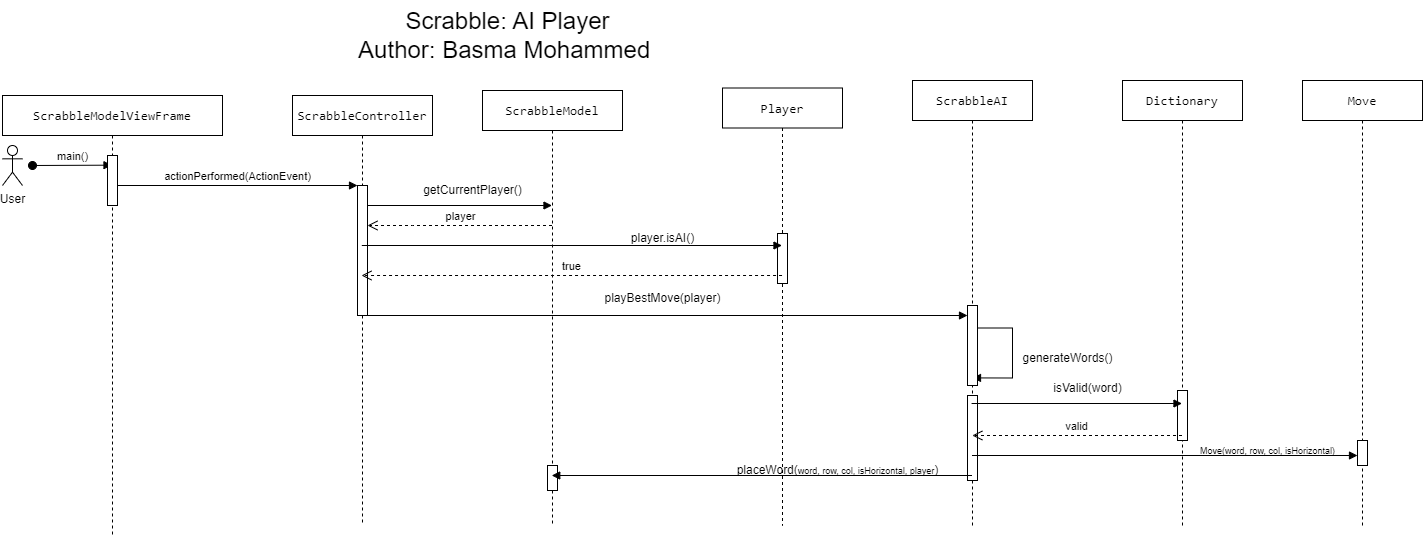

The diagram above was exported from draw.io. Its source (the exported page's mxGraphModel, read from the mxfile embedded in the PNG):
<mxGraphModel dx="637" dy="675" grid="1" gridSize="10" guides="1" tooltips="1" connect="1" arrows="1" fold="1" page="1" pageScale="1" pageWidth="850" pageHeight="1100" math="0" shadow="0">
  <root>
    <mxCell id="0" />
    <mxCell id="1" parent="0" />
    <mxCell id="aM9ryv3xv72pqoxQDRHE-1" value="&lt;div style=&quot;&quot;&gt;&lt;pre style=&quot;font-family: &amp;quot;JetBrains Mono&amp;quot;, monospace; font-size: 9.8pt;&quot;&gt;ScrabbleController&lt;/pre&gt;&lt;/div&gt;" style="shape=umlLifeline;perimeter=lifelinePerimeter;whiteSpace=wrap;html=1;container=0;dropTarget=0;collapsible=0;recursiveResize=0;outlineConnect=0;portConstraint=eastwest;newEdgeStyle={&quot;edgeStyle&quot;:&quot;elbowEdgeStyle&quot;,&quot;elbow&quot;:&quot;vertical&quot;,&quot;curved&quot;:0,&quot;rounded&quot;:0};" parent="1" vertex="1">
      <mxGeometry x="360" y="390" width="140" height="430" as="geometry" />
    </mxCell>
    <mxCell id="1vgBM9-AxGt5L09cMVzj-33" value="" style="html=1;points=[[0,0,0,0,5],[0,1,0,0,-5],[1,0,0,0,5],[1,1,0,0,-5]];perimeter=orthogonalPerimeter;outlineConnect=0;targetShapes=umlLifeline;portConstraint=eastwest;newEdgeStyle={&quot;curved&quot;:0,&quot;rounded&quot;:0};" parent="aM9ryv3xv72pqoxQDRHE-1" vertex="1">
      <mxGeometry x="65" y="90" width="10" height="130" as="geometry" />
    </mxCell>
    <mxCell id="_4Y3bk_MaaPap06m0rxY-1" value="&lt;div style=&quot;&quot;&gt;&lt;pre style=&quot;font-family: &amp;quot;JetBrains Mono&amp;quot;, monospace; font-size: 9.8pt;&quot;&gt;ScrabbleModel&lt;/pre&gt;&lt;/div&gt;" style="shape=umlLifeline;perimeter=lifelinePerimeter;whiteSpace=wrap;html=1;container=0;dropTarget=0;collapsible=0;recursiveResize=0;outlineConnect=0;portConstraint=eastwest;newEdgeStyle={&quot;edgeStyle&quot;:&quot;elbowEdgeStyle&quot;,&quot;elbow&quot;:&quot;vertical&quot;,&quot;curved&quot;:0,&quot;rounded&quot;:0};" parent="1" vertex="1">
      <mxGeometry x="550" y="385" width="140" height="435" as="geometry" />
    </mxCell>
    <mxCell id="skeLWE0uBJjOApEZxEx3-34" value="" style="html=1;points=[[0,0,0,0,5],[0,1,0,0,-5],[1,0,0,0,5],[1,1,0,0,-5]];perimeter=orthogonalPerimeter;outlineConnect=0;targetShapes=umlLifeline;portConstraint=eastwest;newEdgeStyle={&quot;curved&quot;:0,&quot;rounded&quot;:0};" vertex="1" parent="_4Y3bk_MaaPap06m0rxY-1">
      <mxGeometry x="65" y="375" width="10" height="25" as="geometry" />
    </mxCell>
    <mxCell id="_4Y3bk_MaaPap06m0rxY-5" value="&lt;div style=&quot;&quot;&gt;&lt;pre style=&quot;font-family: &amp;quot;JetBrains Mono&amp;quot;, monospace; font-size: 9.8pt;&quot;&gt;ScrabbleModelViewFrame&lt;/pre&gt;&lt;/div&gt;" style="shape=umlLifeline;perimeter=lifelinePerimeter;whiteSpace=wrap;html=1;container=0;dropTarget=0;collapsible=0;recursiveResize=0;outlineConnect=0;portConstraint=eastwest;newEdgeStyle={&quot;edgeStyle&quot;:&quot;elbowEdgeStyle&quot;,&quot;elbow&quot;:&quot;vertical&quot;,&quot;curved&quot;:0,&quot;rounded&quot;:0};" parent="1" vertex="1">
      <mxGeometry x="70" y="390" width="220" height="440" as="geometry" />
    </mxCell>
    <mxCell id="_4Y3bk_MaaPap06m0rxY-7" value="main()" style="html=1;verticalAlign=bottom;startArrow=oval;endArrow=block;startSize=8;edgeStyle=elbowEdgeStyle;elbow=vertical;curved=0;rounded=0;" parent="_4Y3bk_MaaPap06m0rxY-5" target="_4Y3bk_MaaPap06m0rxY-5" edge="1">
      <mxGeometry relative="1" as="geometry">
        <mxPoint x="30" y="70" as="sourcePoint" />
        <mxPoint x="45" y="70" as="targetPoint" />
      </mxGeometry>
    </mxCell>
    <mxCell id="1vgBM9-AxGt5L09cMVzj-32" value="" style="html=1;points=[[0,0,0,0,5],[0,1,0,0,-5],[1,0,0,0,5],[1,1,0,0,-5]];perimeter=orthogonalPerimeter;outlineConnect=0;targetShapes=umlLifeline;portConstraint=eastwest;newEdgeStyle={&quot;curved&quot;:0,&quot;rounded&quot;:0};" parent="_4Y3bk_MaaPap06m0rxY-5" vertex="1">
      <mxGeometry x="105" y="60" width="10" height="50" as="geometry" />
    </mxCell>
    <mxCell id="_4Y3bk_MaaPap06m0rxY-9" value="&lt;div style=&quot;&quot;&gt;&lt;pre style=&quot;font-family: &amp;quot;JetBrains Mono&amp;quot;, monospace; font-size: 9.8pt;&quot;&gt;Player&lt;/pre&gt;&lt;/div&gt;" style="shape=umlLifeline;perimeter=lifelinePerimeter;whiteSpace=wrap;html=1;container=0;dropTarget=0;collapsible=0;recursiveResize=0;outlineConnect=0;portConstraint=eastwest;newEdgeStyle={&quot;edgeStyle&quot;:&quot;elbowEdgeStyle&quot;,&quot;elbow&quot;:&quot;vertical&quot;,&quot;curved&quot;:0,&quot;rounded&quot;:0};" parent="1" vertex="1">
      <mxGeometry x="790" y="382.5" width="120" height="437.5" as="geometry" />
    </mxCell>
    <mxCell id="skeLWE0uBJjOApEZxEx3-23" value="" style="html=1;points=[[0,0,0,0,5],[0,1,0,0,-5],[1,0,0,0,5],[1,1,0,0,-5]];perimeter=orthogonalPerimeter;outlineConnect=0;targetShapes=umlLifeline;portConstraint=eastwest;newEdgeStyle={&quot;curved&quot;:0,&quot;rounded&quot;:0};" vertex="1" parent="_4Y3bk_MaaPap06m0rxY-9">
      <mxGeometry x="55" y="145.5" width="10" height="50" as="geometry" />
    </mxCell>
    <mxCell id="_4Y3bk_MaaPap06m0rxY-11" value="&lt;div style=&quot;&quot;&gt;&lt;pre style=&quot;font-family: &amp;quot;JetBrains Mono&amp;quot;, monospace; font-size: 9.8pt;&quot;&gt;Dictionary&lt;/pre&gt;&lt;/div&gt;" style="shape=umlLifeline;perimeter=lifelinePerimeter;whiteSpace=wrap;html=1;container=0;dropTarget=0;collapsible=0;recursiveResize=0;outlineConnect=0;portConstraint=eastwest;newEdgeStyle={&quot;edgeStyle&quot;:&quot;elbowEdgeStyle&quot;,&quot;elbow&quot;:&quot;vertical&quot;,&quot;curved&quot;:0,&quot;rounded&quot;:0};" parent="1" vertex="1">
      <mxGeometry x="1190" y="375" width="120" height="445" as="geometry" />
    </mxCell>
    <mxCell id="skeLWE0uBJjOApEZxEx3-27" value="" style="html=1;points=[[0,0,0,0,5],[0,1,0,0,-5],[1,0,0,0,5],[1,1,0,0,-5]];perimeter=orthogonalPerimeter;outlineConnect=0;targetShapes=umlLifeline;portConstraint=eastwest;newEdgeStyle={&quot;curved&quot;:0,&quot;rounded&quot;:0};" vertex="1" parent="_4Y3bk_MaaPap06m0rxY-11">
      <mxGeometry x="55" y="310" width="10" height="50" as="geometry" />
    </mxCell>
    <mxCell id="1vgBM9-AxGt5L09cMVzj-5" value="User" style="shape=umlActor;verticalLabelPosition=bottom;verticalAlign=top;html=1;" parent="1" vertex="1">
      <mxGeometry x="70" y="440" width="20" height="40" as="geometry" />
    </mxCell>
    <mxCell id="1vgBM9-AxGt5L09cMVzj-10" value="actionPerformed(ActionEvent)" style="html=1;verticalAlign=bottom;endArrow=block;curved=0;rounded=0;" parent="1" source="1vgBM9-AxGt5L09cMVzj-32" target="1vgBM9-AxGt5L09cMVzj-33" edge="1">
      <mxGeometry width="80" relative="1" as="geometry">
        <mxPoint x="180" y="490" as="sourcePoint" />
        <mxPoint x="430" y="490" as="targetPoint" />
      </mxGeometry>
    </mxCell>
    <mxCell id="1vgBM9-AxGt5L09cMVzj-13" value="" style="html=1;verticalAlign=bottom;endArrow=block;curved=0;rounded=0;" parent="1" edge="1">
      <mxGeometry width="80" relative="1" as="geometry">
        <mxPoint x="435" y="500" as="sourcePoint" />
        <mxPoint x="619.4999999999998" y="500" as="targetPoint" />
        <Array as="points" />
        <mxPoint as="offset" />
      </mxGeometry>
    </mxCell>
    <mxCell id="1vgBM9-AxGt5L09cMVzj-56" value="&lt;font style=&quot;font-size: 24px;&quot;&gt;Scrabble: AI Player&lt;/font&gt;&lt;div&gt;&lt;font style=&quot;font-size: 24px;&quot;&gt;Author: Basma Mohammed&amp;nbsp;&lt;/font&gt;&lt;/div&gt;" style="text;html=1;align=center;verticalAlign=middle;resizable=0;points=[];autosize=1;strokeColor=none;fillColor=none;" parent="1" vertex="1">
      <mxGeometry x="415" y="295" width="320" height="70" as="geometry" />
    </mxCell>
    <mxCell id="skeLWE0uBJjOApEZxEx3-1" value="&lt;div style=&quot;&quot;&gt;&lt;pre style=&quot;font-family: &amp;quot;JetBrains Mono&amp;quot;, monospace; font-size: 9.8pt;&quot;&gt;ScrabbleAI&lt;/pre&gt;&lt;/div&gt;" style="shape=umlLifeline;perimeter=lifelinePerimeter;whiteSpace=wrap;html=1;container=0;dropTarget=0;collapsible=0;recursiveResize=0;outlineConnect=0;portConstraint=eastwest;newEdgeStyle={&quot;edgeStyle&quot;:&quot;elbowEdgeStyle&quot;,&quot;elbow&quot;:&quot;vertical&quot;,&quot;curved&quot;:0,&quot;rounded&quot;:0};" vertex="1" parent="1">
      <mxGeometry x="980" y="375" width="120" height="445" as="geometry" />
    </mxCell>
    <mxCell id="skeLWE0uBJjOApEZxEx3-28" value="" style="html=1;points=[[0,0,0,0,5],[0,1,0,0,-5],[1,0,0,0,5],[1,1,0,0,-5]];perimeter=orthogonalPerimeter;outlineConnect=0;targetShapes=umlLifeline;portConstraint=eastwest;newEdgeStyle={&quot;curved&quot;:0,&quot;rounded&quot;:0};" vertex="1" parent="skeLWE0uBJjOApEZxEx3-1">
      <mxGeometry x="55" y="315" width="10" height="85" as="geometry" />
    </mxCell>
    <mxCell id="skeLWE0uBJjOApEZxEx3-3" value="getCurrentPlayer()" style="text;html=1;align=center;verticalAlign=middle;resizable=0;points=[];autosize=1;strokeColor=none;fillColor=none;" vertex="1" parent="1">
      <mxGeometry x="480" y="470" width="120" height="30" as="geometry" />
    </mxCell>
    <mxCell id="skeLWE0uBJjOApEZxEx3-5" value="" style="html=1;verticalAlign=bottom;endArrow=block;curved=0;rounded=0;" edge="1" parent="1" target="_4Y3bk_MaaPap06m0rxY-9">
      <mxGeometry width="80" relative="1" as="geometry">
        <mxPoint x="429.32352941176464" y="539.9999999999998" as="sourcePoint" />
        <mxPoint x="1009.5000000000002" y="539.9999999999998" as="targetPoint" />
        <Array as="points" />
        <mxPoint as="offset" />
      </mxGeometry>
    </mxCell>
    <mxCell id="skeLWE0uBJjOApEZxEx3-7" value="player" style="html=1;verticalAlign=bottom;endArrow=open;dashed=1;endSize=8;curved=0;rounded=0;" edge="1" parent="1" source="_4Y3bk_MaaPap06m0rxY-1" target="1vgBM9-AxGt5L09cMVzj-33">
      <mxGeometry relative="1" as="geometry">
        <mxPoint x="530" y="560" as="sourcePoint" />
        <mxPoint x="450" y="560" as="targetPoint" />
        <Array as="points">
          <mxPoint x="480" y="520" />
        </Array>
      </mxGeometry>
    </mxCell>
    <mxCell id="skeLWE0uBJjOApEZxEx3-8" value="player.isAI()" style="text;html=1;align=center;verticalAlign=middle;resizable=0;points=[];autosize=1;strokeColor=none;fillColor=none;" vertex="1" parent="1">
      <mxGeometry x="685" y="518" width="90" height="30" as="geometry" />
    </mxCell>
    <mxCell id="skeLWE0uBJjOApEZxEx3-9" value="true" style="html=1;verticalAlign=bottom;endArrow=open;dashed=1;endSize=8;curved=0;rounded=0;" edge="1" parent="1">
      <mxGeometry relative="1" as="geometry">
        <mxPoint x="849.5399999999997" y="570" as="sourcePoint" />
        <mxPoint x="429.0015384615386" y="570" as="targetPoint" />
      </mxGeometry>
    </mxCell>
    <mxCell id="skeLWE0uBJjOApEZxEx3-10" value="" style="html=1;verticalAlign=bottom;endArrow=block;curved=0;rounded=0;" edge="1" parent="1" source="skeLWE0uBJjOApEZxEx3-24">
      <mxGeometry width="80" relative="1" as="geometry">
        <mxPoint x="425.06043478260875" y="610" as="sourcePoint" />
        <mxPoint x="1034.93" y="610" as="targetPoint" />
        <Array as="points" />
        <mxPoint as="offset" />
      </mxGeometry>
    </mxCell>
    <mxCell id="skeLWE0uBJjOApEZxEx3-11" value="playBestMove(player)" style="text;html=1;align=center;verticalAlign=middle;resizable=0;points=[];autosize=1;strokeColor=none;fillColor=none;" vertex="1" parent="1">
      <mxGeometry x="660" y="578" width="140" height="30" as="geometry" />
    </mxCell>
    <mxCell id="skeLWE0uBJjOApEZxEx3-12" value="" style="html=1;verticalAlign=bottom;endArrow=block;curved=0;rounded=0;" edge="1" parent="1">
      <mxGeometry width="80" relative="1" as="geometry">
        <mxPoint x="1040.1969696969697" y="622.5000000000001" as="sourcePoint" />
        <mxPoint x="1040" y="672.4100000000001" as="targetPoint" />
        <Array as="points">
          <mxPoint x="1080" y="622.5000000000001" />
          <mxPoint x="1080" y="672.5000000000001" />
        </Array>
        <mxPoint as="offset" />
      </mxGeometry>
    </mxCell>
    <mxCell id="skeLWE0uBJjOApEZxEx3-13" value="generateWords()" style="text;html=1;align=center;verticalAlign=middle;resizable=0;points=[];autosize=1;strokeColor=none;fillColor=none;" vertex="1" parent="1">
      <mxGeometry x="1080" y="638" width="110" height="30" as="geometry" />
    </mxCell>
    <mxCell id="skeLWE0uBJjOApEZxEx3-14" value="&lt;div style=&quot;&quot;&gt;&lt;pre style=&quot;font-family: &amp;quot;JetBrains Mono&amp;quot;, monospace; font-size: 9.8pt;&quot;&gt;Move&lt;/pre&gt;&lt;/div&gt;" style="shape=umlLifeline;perimeter=lifelinePerimeter;whiteSpace=wrap;html=1;container=0;dropTarget=0;collapsible=0;recursiveResize=0;outlineConnect=0;portConstraint=eastwest;newEdgeStyle={&quot;edgeStyle&quot;:&quot;elbowEdgeStyle&quot;,&quot;elbow&quot;:&quot;vertical&quot;,&quot;curved&quot;:0,&quot;rounded&quot;:0};" vertex="1" parent="1">
      <mxGeometry x="1370" y="375" width="120" height="445" as="geometry" />
    </mxCell>
    <mxCell id="skeLWE0uBJjOApEZxEx3-30" value="" style="html=1;points=[[0,0,0,0,5],[0,1,0,0,-5],[1,0,0,0,5],[1,1,0,0,-5]];perimeter=orthogonalPerimeter;outlineConnect=0;targetShapes=umlLifeline;portConstraint=eastwest;newEdgeStyle={&quot;curved&quot;:0,&quot;rounded&quot;:0};" vertex="1" parent="skeLWE0uBJjOApEZxEx3-14">
      <mxGeometry x="55" y="360" width="10" height="25" as="geometry" />
    </mxCell>
    <mxCell id="skeLWE0uBJjOApEZxEx3-17" value="&lt;font style=&quot;font-size: 9px;&quot;&gt;Move(word, row, col, isHorizontal)&lt;/font&gt;" style="text;html=1;align=center;verticalAlign=middle;resizable=0;points=[];autosize=1;strokeColor=none;fillColor=none;" vertex="1" parent="1">
      <mxGeometry x="1255" y="730" width="160" height="30" as="geometry" />
    </mxCell>
    <mxCell id="skeLWE0uBJjOApEZxEx3-18" value="" style="html=1;verticalAlign=bottom;endArrow=block;curved=0;rounded=0;" edge="1" parent="1" source="skeLWE0uBJjOApEZxEx3-1">
      <mxGeometry width="80" relative="1" as="geometry">
        <mxPoint x="1369.5" y="770" as="sourcePoint" />
        <mxPoint x="619.25" y="770" as="targetPoint" />
        <Array as="points" />
        <mxPoint as="offset" />
      </mxGeometry>
    </mxCell>
    <mxCell id="skeLWE0uBJjOApEZxEx3-19" value="placeWord(&lt;span style=&quot;font-size: 9px;&quot;&gt;word, row, col, isHorizontal, player&lt;/span&gt;)" style="text;html=1;align=center;verticalAlign=middle;resizable=0;points=[];autosize=1;strokeColor=none;fillColor=none;" vertex="1" parent="1">
      <mxGeometry x="790" y="750" width="230" height="30" as="geometry" />
    </mxCell>
    <mxCell id="skeLWE0uBJjOApEZxEx3-20" value="" style="html=1;verticalAlign=bottom;endArrow=block;curved=0;rounded=0;" edge="1" parent="1">
      <mxGeometry width="80" relative="1" as="geometry">
        <mxPoint x="1039.0714285714284" y="698" as="sourcePoint" />
        <mxPoint x="1249.5000000000002" y="698" as="targetPoint" />
        <Array as="points" />
        <mxPoint as="offset" />
      </mxGeometry>
    </mxCell>
    <mxCell id="skeLWE0uBJjOApEZxEx3-21" value="isValid(word)" style="text;html=1;align=center;verticalAlign=middle;resizable=0;points=[];autosize=1;strokeColor=none;fillColor=none;" vertex="1" parent="1">
      <mxGeometry x="1110" y="668" width="90" height="30" as="geometry" />
    </mxCell>
    <mxCell id="skeLWE0uBJjOApEZxEx3-22" value="valid" style="html=1;verticalAlign=bottom;endArrow=open;dashed=1;endSize=8;curved=0;rounded=0;" edge="1" parent="1">
      <mxGeometry relative="1" as="geometry">
        <mxPoint x="1249.5" y="730" as="sourcePoint" />
        <mxPoint x="1039.8548387096776" y="730" as="targetPoint" />
      </mxGeometry>
    </mxCell>
    <mxCell id="skeLWE0uBJjOApEZxEx3-26" value="" style="html=1;verticalAlign=bottom;endArrow=block;curved=0;rounded=0;" edge="1" parent="1" target="skeLWE0uBJjOApEZxEx3-24">
      <mxGeometry width="80" relative="1" as="geometry">
        <mxPoint x="425.06043478260875" y="610" as="sourcePoint" />
        <mxPoint x="1034.93" y="610" as="targetPoint" />
        <Array as="points" />
        <mxPoint as="offset" />
      </mxGeometry>
    </mxCell>
    <mxCell id="skeLWE0uBJjOApEZxEx3-24" value="" style="html=1;points=[[0,0,0,0,5],[0,1,0,0,-5],[1,0,0,0,5],[1,1,0,0,-5]];perimeter=orthogonalPerimeter;outlineConnect=0;targetShapes=umlLifeline;portConstraint=eastwest;newEdgeStyle={&quot;curved&quot;:0,&quot;rounded&quot;:0};" vertex="1" parent="1">
      <mxGeometry x="1035" y="600" width="10" height="80" as="geometry" />
    </mxCell>
    <mxCell id="skeLWE0uBJjOApEZxEx3-31" value="" style="html=1;verticalAlign=bottom;endArrow=block;curved=0;rounded=0;" edge="1" parent="1" target="skeLWE0uBJjOApEZxEx3-30">
      <mxGeometry width="80" relative="1" as="geometry">
        <mxPoint x="1039.5" y="750" as="sourcePoint" />
        <mxPoint x="1429.5" y="750" as="targetPoint" />
        <Array as="points" />
        <mxPoint as="offset" />
      </mxGeometry>
    </mxCell>
    <mxCell id="skeLWE0uBJjOApEZxEx3-33" value="" style="html=1;verticalAlign=bottom;endArrow=block;curved=0;rounded=0;" edge="1" parent="1" source="_4Y3bk_MaaPap06m0rxY-11">
      <mxGeometry width="80" relative="1" as="geometry">
        <mxPoint x="1249" y="770" as="sourcePoint" />
        <mxPoint x="1250" y="760" as="targetPoint" />
        <Array as="points" />
        <mxPoint as="offset" />
      </mxGeometry>
    </mxCell>
  </root>
</mxGraphModel>